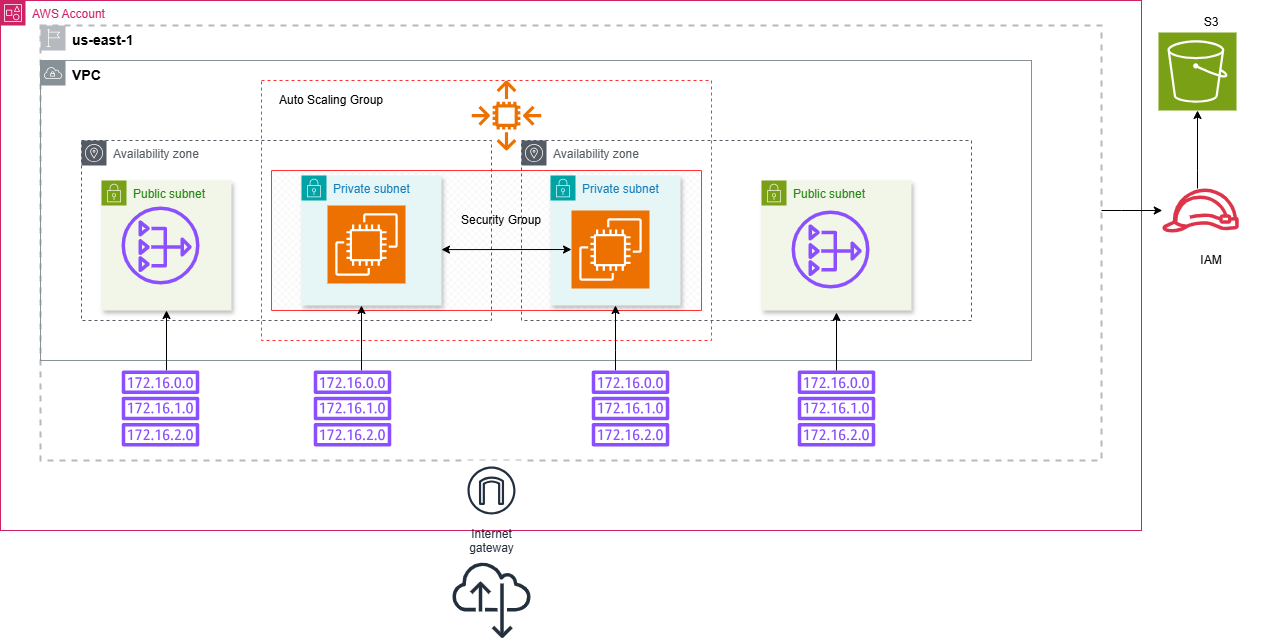

The diagram above was exported from draw.io. Its source (the exported page's mxGraphModel, read from the mxfile embedded in the PNG):
<mxGraphModel dx="880" dy="416" grid="1" gridSize="10" guides="1" tooltips="1" connect="1" arrows="1" fold="1" page="1" pageScale="1" pageWidth="850" pageHeight="1100" math="0" shadow="0">
  <root>
    <mxCell id="0" />
    <mxCell id="1" parent="0" />
    <mxCell id="ZFroI69vWEQKwZanZdBw-27" value="" style="rounded=0;whiteSpace=wrap;html=1;dashed=1;strokeColor=#FF3333;" parent="1" vertex="1">
      <mxGeometry x="300" y="120" width="450" height="260" as="geometry" />
    </mxCell>
    <mxCell id="ZFroI69vWEQKwZanZdBw-20" value="" style="verticalLabelPosition=bottom;verticalAlign=top;html=1;shape=mxgraph.basic.patternFillRect;fillStyle=diagGrid;step=5;fillStrokeWidth=0.2;fillStrokeColor=#dddddd;strokeColor=#FF3333;" parent="1" vertex="1">
      <mxGeometry x="310" y="210" width="430" height="140" as="geometry" />
    </mxCell>
    <mxCell id="ZFroI69vWEQKwZanZdBw-1" value="AWS Account" style="points=[[0,0],[0.25,0],[0.5,0],[0.75,0],[1,0],[1,0.25],[1,0.5],[1,0.75],[1,1],[0.75,1],[0.5,1],[0.25,1],[0,1],[0,0.75],[0,0.5],[0,0.25]];outlineConnect=0;gradientColor=none;html=1;whiteSpace=wrap;fontSize=12;fontStyle=0;container=1;pointerEvents=0;collapsible=0;recursiveResize=0;shape=mxgraph.aws4.group;grIcon=mxgraph.aws4.group_account;strokeColor=#CD2264;fillColor=none;verticalAlign=top;align=left;spacingLeft=30;fontColor=#CD2264;dashed=0;" parent="1" vertex="1">
      <mxGeometry x="39" y="40" width="1141" height="530" as="geometry" />
    </mxCell>
    <mxCell id="ZFroI69vWEQKwZanZdBw-2" value="&lt;font color=&quot;#000000&quot; style=&quot;font-size: 14px;&quot;&gt;&lt;b&gt;us-east-1&lt;/b&gt;&lt;/font&gt;" style="sketch=0;outlineConnect=0;gradientColor=none;html=1;whiteSpace=wrap;fontSize=12;fontStyle=0;shape=mxgraph.aws4.group;grIcon=mxgraph.aws4.group_region;strokeColor=#B6BABF;fillColor=none;verticalAlign=top;align=left;spacingLeft=30;fontColor=#B6BABF;dashed=1;strokeWidth=2;" parent="ZFroI69vWEQKwZanZdBw-1" vertex="1">
      <mxGeometry x="40" y="25" width="1061" height="435" as="geometry" />
    </mxCell>
    <mxCell id="ZFroI69vWEQKwZanZdBw-15" value="Internet&#10;gateway" style="sketch=0;outlineConnect=0;fontColor=#232F3E;gradientColor=none;strokeColor=#232F3E;fillColor=#ffffff;dashed=0;verticalLabelPosition=bottom;verticalAlign=top;align=center;html=1;fontSize=12;fontStyle=0;aspect=fixed;shape=mxgraph.aws4.resourceIcon;resIcon=mxgraph.aws4.internet_gateway;" parent="ZFroI69vWEQKwZanZdBw-1" vertex="1">
      <mxGeometry x="461" y="460" width="60" height="60" as="geometry" />
    </mxCell>
    <mxCell id="ZFroI69vWEQKwZanZdBw-3" value="&lt;b&gt;&lt;font style=&quot;font-size: 14px;&quot; color=&quot;#000000&quot;&gt;VPC&lt;/font&gt;&lt;/b&gt;" style="sketch=0;outlineConnect=0;gradientColor=none;html=1;whiteSpace=wrap;fontSize=12;fontStyle=0;shape=mxgraph.aws4.group;grIcon=mxgraph.aws4.group_vpc;strokeColor=#879196;fillColor=none;verticalAlign=top;align=left;spacingLeft=30;fontColor=#879196;dashed=0;" parent="1" vertex="1">
      <mxGeometry x="79" y="100" width="991" height="300" as="geometry" />
    </mxCell>
    <mxCell id="ZFroI69vWEQKwZanZdBw-4" value="Availability zone" style="sketch=0;outlineConnect=0;gradientColor=none;html=1;whiteSpace=wrap;fontSize=12;fontStyle=0;shape=mxgraph.aws4.group;grIcon=mxgraph.aws4.group_availability_zone;strokeColor=#545B64;fillColor=none;verticalAlign=top;align=left;spacingLeft=30;fontColor=#545B64;dashed=1;" parent="1" vertex="1">
      <mxGeometry x="120" y="180" width="410" height="180" as="geometry" />
    </mxCell>
    <mxCell id="ZFroI69vWEQKwZanZdBw-5" value="Availability zone" style="sketch=0;outlineConnect=0;gradientColor=none;html=1;whiteSpace=wrap;fontSize=12;fontStyle=0;shape=mxgraph.aws4.group;grIcon=mxgraph.aws4.group_availability_zone;strokeColor=#545B64;fillColor=none;verticalAlign=top;align=left;spacingLeft=30;fontColor=#545B64;dashed=1;" parent="1" vertex="1">
      <mxGeometry x="560" y="180" width="450" height="180" as="geometry" />
    </mxCell>
    <mxCell id="ZFroI69vWEQKwZanZdBw-8" value="Private subnet" style="points=[[0,0],[0.25,0],[0.5,0],[0.75,0],[1,0],[1,0.25],[1,0.5],[1,0.75],[1,1],[0.75,1],[0.5,1],[0.25,1],[0,1],[0,0.75],[0,0.5],[0,0.25]];outlineConnect=0;gradientColor=none;html=1;whiteSpace=wrap;fontSize=12;fontStyle=0;container=1;pointerEvents=0;collapsible=0;recursiveResize=0;shape=mxgraph.aws4.group;grIcon=mxgraph.aws4.group_security_group;grStroke=0;strokeColor=#00A4A6;fillColor=#E6F6F7;verticalAlign=top;align=left;spacingLeft=30;fontColor=#147EBA;dashed=0;shadow=1;" parent="1" vertex="1">
      <mxGeometry x="340" y="215" width="140" height="130" as="geometry" />
    </mxCell>
    <mxCell id="ZFroI69vWEQKwZanZdBw-13" value="" style="sketch=0;points=[[0,0,0],[0.25,0,0],[0.5,0,0],[0.75,0,0],[1,0,0],[0,1,0],[0.25,1,0],[0.5,1,0],[0.75,1,0],[1,1,0],[0,0.25,0],[0,0.5,0],[0,0.75,0],[1,0.25,0],[1,0.5,0],[1,0.75,0]];outlineConnect=0;fontColor=#232F3E;fillColor=#ED7100;strokeColor=#ffffff;dashed=0;verticalLabelPosition=bottom;verticalAlign=top;align=center;html=1;fontSize=12;fontStyle=0;aspect=fixed;shape=mxgraph.aws4.resourceIcon;resIcon=mxgraph.aws4.ec2;" parent="ZFroI69vWEQKwZanZdBw-8" vertex="1">
      <mxGeometry x="26" y="30" width="78" height="78" as="geometry" />
    </mxCell>
    <mxCell id="ZFroI69vWEQKwZanZdBw-6" value="Public subnet" style="points=[[0,0],[0.25,0],[0.5,0],[0.75,0],[1,0],[1,0.25],[1,0.5],[1,0.75],[1,1],[0.75,1],[0.5,1],[0.25,1],[0,1],[0,0.75],[0,0.5],[0,0.25]];outlineConnect=0;gradientColor=none;html=1;whiteSpace=wrap;fontSize=12;fontStyle=0;container=1;pointerEvents=0;collapsible=0;recursiveResize=0;shape=mxgraph.aws4.group;grIcon=mxgraph.aws4.group_security_group;grStroke=0;strokeColor=#7AA116;fillColor=#F2F6E8;verticalAlign=top;align=left;spacingLeft=30;fontColor=#248814;dashed=0;shadow=1;strokeWidth=2;perimeterSpacing=2;" parent="1" vertex="1">
      <mxGeometry x="800" y="220" width="150" height="130" as="geometry" />
    </mxCell>
    <mxCell id="ZFroI69vWEQKwZanZdBw-7" value="Public subnet" style="points=[[0,0],[0.25,0],[0.5,0],[0.75,0],[1,0],[1,0.25],[1,0.5],[1,0.75],[1,1],[0.75,1],[0.5,1],[0.25,1],[0,1],[0,0.75],[0,0.5],[0,0.25]];outlineConnect=0;gradientColor=none;html=1;whiteSpace=wrap;fontSize=12;fontStyle=0;container=1;pointerEvents=0;collapsible=0;recursiveResize=0;shape=mxgraph.aws4.group;grIcon=mxgraph.aws4.group_security_group;grStroke=0;strokeColor=#7AA116;fillColor=#F2F6E8;verticalAlign=top;align=left;spacingLeft=30;fontColor=#248814;dashed=0;shadow=1;" parent="1" vertex="1">
      <mxGeometry x="140" y="220" width="130" height="130" as="geometry" />
    </mxCell>
    <mxCell id="ZFroI69vWEQKwZanZdBw-10" value="" style="sketch=0;outlineConnect=0;fontColor=#232F3E;gradientColor=none;fillColor=#8C4FFF;strokeColor=none;dashed=0;verticalLabelPosition=bottom;verticalAlign=top;align=center;html=1;fontSize=12;fontStyle=0;aspect=fixed;pointerEvents=1;shape=mxgraph.aws4.nat_gateway;" parent="ZFroI69vWEQKwZanZdBw-7" vertex="1">
      <mxGeometry x="20" y="26" width="78" height="78" as="geometry" />
    </mxCell>
    <mxCell id="ZFroI69vWEQKwZanZdBw-9" value="Private subnet" style="points=[[0,0],[0.25,0],[0.5,0],[0.75,0],[1,0],[1,0.25],[1,0.5],[1,0.75],[1,1],[0.75,1],[0.5,1],[0.25,1],[0,1],[0,0.75],[0,0.5],[0,0.25]];outlineConnect=0;gradientColor=none;html=1;whiteSpace=wrap;fontSize=12;fontStyle=0;container=1;pointerEvents=0;collapsible=0;recursiveResize=0;shape=mxgraph.aws4.group;grIcon=mxgraph.aws4.group_security_group;grStroke=0;strokeColor=#00A4A6;fillColor=#E6F6F7;verticalAlign=top;align=left;spacingLeft=30;fontColor=#147EBA;dashed=0;shadow=1;" parent="1" vertex="1">
      <mxGeometry x="589" y="215" width="130" height="130" as="geometry" />
    </mxCell>
    <mxCell id="ZFroI69vWEQKwZanZdBw-16" value="" style="sketch=0;outlineConnect=0;fontColor=#232F3E;gradientColor=none;fillColor=#232F3D;strokeColor=none;dashed=0;verticalLabelPosition=bottom;verticalAlign=top;align=center;html=1;fontSize=12;fontStyle=0;aspect=fixed;pointerEvents=1;shape=mxgraph.aws4.internet_alt22;" parent="1" vertex="1">
      <mxGeometry x="491" y="600" width="78" height="78" as="geometry" />
    </mxCell>
    <mxCell id="ZFroI69vWEQKwZanZdBw-17" value="" style="sketch=0;outlineConnect=0;fontColor=#232F3E;gradientColor=none;fillColor=#ED7100;strokeColor=none;dashed=0;verticalLabelPosition=bottom;verticalAlign=top;align=center;html=1;fontSize=12;fontStyle=0;aspect=fixed;pointerEvents=1;shape=mxgraph.aws4.auto_scaling2;" parent="1" vertex="1">
      <mxGeometry x="510" y="120" width="70" height="70" as="geometry" />
    </mxCell>
    <mxCell id="ZFroI69vWEQKwZanZdBw-11" value="" style="sketch=0;outlineConnect=0;fontColor=#232F3E;gradientColor=none;fillColor=#8C4FFF;strokeColor=none;dashed=0;verticalLabelPosition=bottom;verticalAlign=top;align=center;html=1;fontSize=12;fontStyle=0;aspect=fixed;pointerEvents=1;shape=mxgraph.aws4.nat_gateway;" parent="1" vertex="1">
      <mxGeometry x="830" y="250" width="78" height="78" as="geometry" />
    </mxCell>
    <mxCell id="ZFroI69vWEQKwZanZdBw-14" value="" style="sketch=0;points=[[0,0,0],[0.25,0,0],[0.5,0,0],[0.75,0,0],[1,0,0],[0,1,0],[0.25,1,0],[0.5,1,0],[0.75,1,0],[1,1,0],[0,0.25,0],[0,0.5,0],[0,0.75,0],[1,0.25,0],[1,0.5,0],[1,0.75,0]];outlineConnect=0;fontColor=#232F3E;fillColor=#ED7100;strokeColor=#ffffff;dashed=0;verticalLabelPosition=bottom;verticalAlign=top;align=center;html=1;fontSize=12;fontStyle=0;aspect=fixed;shape=mxgraph.aws4.resourceIcon;resIcon=mxgraph.aws4.ec2;" parent="1" vertex="1">
      <mxGeometry x="610" y="250" width="78" height="78" as="geometry" />
    </mxCell>
    <mxCell id="ZFroI69vWEQKwZanZdBw-25" value="" style="endArrow=classic;startArrow=classic;html=1;rounded=0;exitX=0.878;exitY=0.606;exitDx=0;exitDy=0;exitPerimeter=0;" parent="1" source="ZFroI69vWEQKwZanZdBw-4" target="ZFroI69vWEQKwZanZdBw-14" edge="1">
      <mxGeometry width="50" height="50" relative="1" as="geometry">
        <mxPoint x="550" y="250" as="sourcePoint" />
        <mxPoint x="600" y="200" as="targetPoint" />
      </mxGeometry>
    </mxCell>
    <UserObject label="Security Group" placeholders="1" name="Variable" id="ZFroI69vWEQKwZanZdBw-26">
      <mxCell style="text;html=1;align=center;verticalAlign=middle;whiteSpace=wrap;overflow=hidden;" parent="1" vertex="1">
        <mxGeometry x="480" y="250" width="120" height="20" as="geometry" />
      </mxCell>
    </UserObject>
    <UserObject label="Auto Scaling Group" placeholders="1" name="Variable" id="ZFroI69vWEQKwZanZdBw-28">
      <mxCell style="text;html=1;align=center;verticalAlign=middle;whiteSpace=wrap;overflow=hidden;" parent="1" vertex="1">
        <mxGeometry x="310" y="130" width="120" height="20" as="geometry" />
      </mxCell>
    </UserObject>
    <mxCell id="ZFroI69vWEQKwZanZdBw-39" value="" style="edgeStyle=orthogonalEdgeStyle;rounded=0;orthogonalLoop=1;jettySize=auto;html=1;" parent="1" source="ZFroI69vWEQKwZanZdBw-29" target="ZFroI69vWEQKwZanZdBw-7" edge="1">
      <mxGeometry relative="1" as="geometry">
        <mxPoint x="199" y="360" as="targetPoint" />
        <Array as="points">
          <mxPoint x="205" y="400" />
          <mxPoint x="205" y="400" />
        </Array>
      </mxGeometry>
    </mxCell>
    <mxCell id="ZFroI69vWEQKwZanZdBw-29" value="" style="sketch=0;outlineConnect=0;fontColor=#232F3E;gradientColor=none;fillColor=#8C4FFF;strokeColor=none;dashed=0;verticalLabelPosition=bottom;verticalAlign=top;align=center;html=1;fontSize=12;fontStyle=0;aspect=fixed;pointerEvents=1;shape=mxgraph.aws4.route_table;" parent="1" vertex="1">
      <mxGeometry x="160" y="410" width="78" height="76" as="geometry" />
    </mxCell>
    <mxCell id="ZFroI69vWEQKwZanZdBw-30" value="" style="sketch=0;outlineConnect=0;fontColor=#232F3E;gradientColor=none;fillColor=#8C4FFF;strokeColor=none;dashed=0;verticalLabelPosition=bottom;verticalAlign=top;align=center;html=1;fontSize=12;fontStyle=0;aspect=fixed;pointerEvents=1;shape=mxgraph.aws4.route_table;" parent="1" vertex="1">
      <mxGeometry x="836" y="410" width="78" height="76" as="geometry" />
    </mxCell>
    <mxCell id="ZFroI69vWEQKwZanZdBw-36" value="" style="edgeStyle=orthogonalEdgeStyle;rounded=0;orthogonalLoop=1;jettySize=auto;html=1;" parent="1" source="ZFroI69vWEQKwZanZdBw-31" target="ZFroI69vWEQKwZanZdBw-9" edge="1">
      <mxGeometry relative="1" as="geometry">
        <Array as="points">
          <mxPoint x="654" y="390" />
          <mxPoint x="654" y="390" />
        </Array>
      </mxGeometry>
    </mxCell>
    <mxCell id="ZFroI69vWEQKwZanZdBw-31" value="" style="sketch=0;outlineConnect=0;fontColor=#232F3E;gradientColor=none;fillColor=#8C4FFF;strokeColor=none;dashed=0;verticalLabelPosition=bottom;verticalAlign=top;align=center;html=1;fontSize=12;fontStyle=0;aspect=fixed;pointerEvents=1;shape=mxgraph.aws4.route_table;" parent="1" vertex="1">
      <mxGeometry x="630" y="410" width="78" height="76" as="geometry" />
    </mxCell>
    <mxCell id="ZFroI69vWEQKwZanZdBw-38" value="" style="edgeStyle=orthogonalEdgeStyle;rounded=0;orthogonalLoop=1;jettySize=auto;html=1;" parent="1" source="ZFroI69vWEQKwZanZdBw-32" target="ZFroI69vWEQKwZanZdBw-8" edge="1">
      <mxGeometry relative="1" as="geometry">
        <Array as="points">
          <mxPoint x="400" y="390" />
          <mxPoint x="400" y="390" />
        </Array>
      </mxGeometry>
    </mxCell>
    <mxCell id="ZFroI69vWEQKwZanZdBw-32" value="" style="sketch=0;outlineConnect=0;fontColor=#232F3E;gradientColor=none;fillColor=#8C4FFF;strokeColor=none;dashed=0;verticalLabelPosition=bottom;verticalAlign=top;align=center;html=1;fontSize=12;fontStyle=0;aspect=fixed;pointerEvents=1;shape=mxgraph.aws4.route_table;" parent="1" vertex="1">
      <mxGeometry x="352" y="410" width="78" height="76" as="geometry" />
    </mxCell>
    <mxCell id="ZFroI69vWEQKwZanZdBw-34" value="" style="endArrow=classic;html=1;rounded=0;" parent="1" source="ZFroI69vWEQKwZanZdBw-30" target="ZFroI69vWEQKwZanZdBw-6" edge="1">
      <mxGeometry width="50" height="50" relative="1" as="geometry">
        <mxPoint x="750" y="350" as="sourcePoint" />
        <mxPoint x="800" y="300" as="targetPoint" />
      </mxGeometry>
    </mxCell>
    <mxCell id="ZFroI69vWEQKwZanZdBw-42" value="" style="sketch=0;points=[[0,0,0],[0.25,0,0],[0.5,0,0],[0.75,0,0],[1,0,0],[0,1,0],[0.25,1,0],[0.5,1,0],[0.75,1,0],[1,1,0],[0,0.25,0],[0,0.5,0],[0,0.75,0],[1,0.25,0],[1,0.5,0],[1,0.75,0]];outlineConnect=0;fontColor=#232F3E;fillColor=#7AA116;strokeColor=#ffffff;dashed=0;verticalLabelPosition=bottom;verticalAlign=top;align=center;html=1;fontSize=12;fontStyle=0;aspect=fixed;shape=mxgraph.aws4.resourceIcon;resIcon=mxgraph.aws4.s3;" parent="1" vertex="1">
      <mxGeometry x="1197" y="72" width="78" height="78" as="geometry" />
    </mxCell>
    <mxCell id="9bfYfCIBhOfLdUVqpo6M-4" value="" style="edgeStyle=orthogonalEdgeStyle;rounded=0;orthogonalLoop=1;jettySize=auto;html=1;" edge="1" parent="1" source="ZFroI69vWEQKwZanZdBw-43" target="ZFroI69vWEQKwZanZdBw-42">
      <mxGeometry relative="1" as="geometry">
        <Array as="points">
          <mxPoint x="1236" y="210" />
          <mxPoint x="1236" y="210" />
        </Array>
      </mxGeometry>
    </mxCell>
    <mxCell id="ZFroI69vWEQKwZanZdBw-43" value="" style="sketch=0;outlineConnect=0;fontColor=#232F3E;gradientColor=none;fillColor=#DD344C;strokeColor=none;dashed=0;verticalLabelPosition=bottom;verticalAlign=top;align=center;html=1;fontSize=12;fontStyle=0;aspect=fixed;pointerEvents=1;shape=mxgraph.aws4.role;" parent="1" vertex="1">
      <mxGeometry x="1200" y="228" width="78" height="44" as="geometry" />
    </mxCell>
    <mxCell id="9bfYfCIBhOfLdUVqpo6M-2" value="" style="edgeStyle=orthogonalEdgeStyle;rounded=0;orthogonalLoop=1;jettySize=auto;html=1;" edge="1" parent="1" source="ZFroI69vWEQKwZanZdBw-2" target="ZFroI69vWEQKwZanZdBw-43">
      <mxGeometry relative="1" as="geometry">
        <Array as="points">
          <mxPoint x="1160" y="250" />
          <mxPoint x="1160" y="250" />
        </Array>
      </mxGeometry>
    </mxCell>
    <UserObject label="IAM" placeholders="1" name="Variable" id="9bfYfCIBhOfLdUVqpo6M-5">
      <mxCell style="text;html=1;align=center;verticalAlign=middle;whiteSpace=wrap;overflow=hidden;" vertex="1" parent="1">
        <mxGeometry x="1190" y="290" width="120" height="20" as="geometry" />
      </mxCell>
    </UserObject>
    <UserObject label="S3" placeholders="1" name="Variable" id="9bfYfCIBhOfLdUVqpo6M-6">
      <mxCell style="text;html=1;align=center;verticalAlign=middle;whiteSpace=wrap;overflow=hidden;" vertex="1" parent="1">
        <mxGeometry x="1190" y="52" width="120" height="20" as="geometry" />
      </mxCell>
    </UserObject>
  </root>
</mxGraphModel>